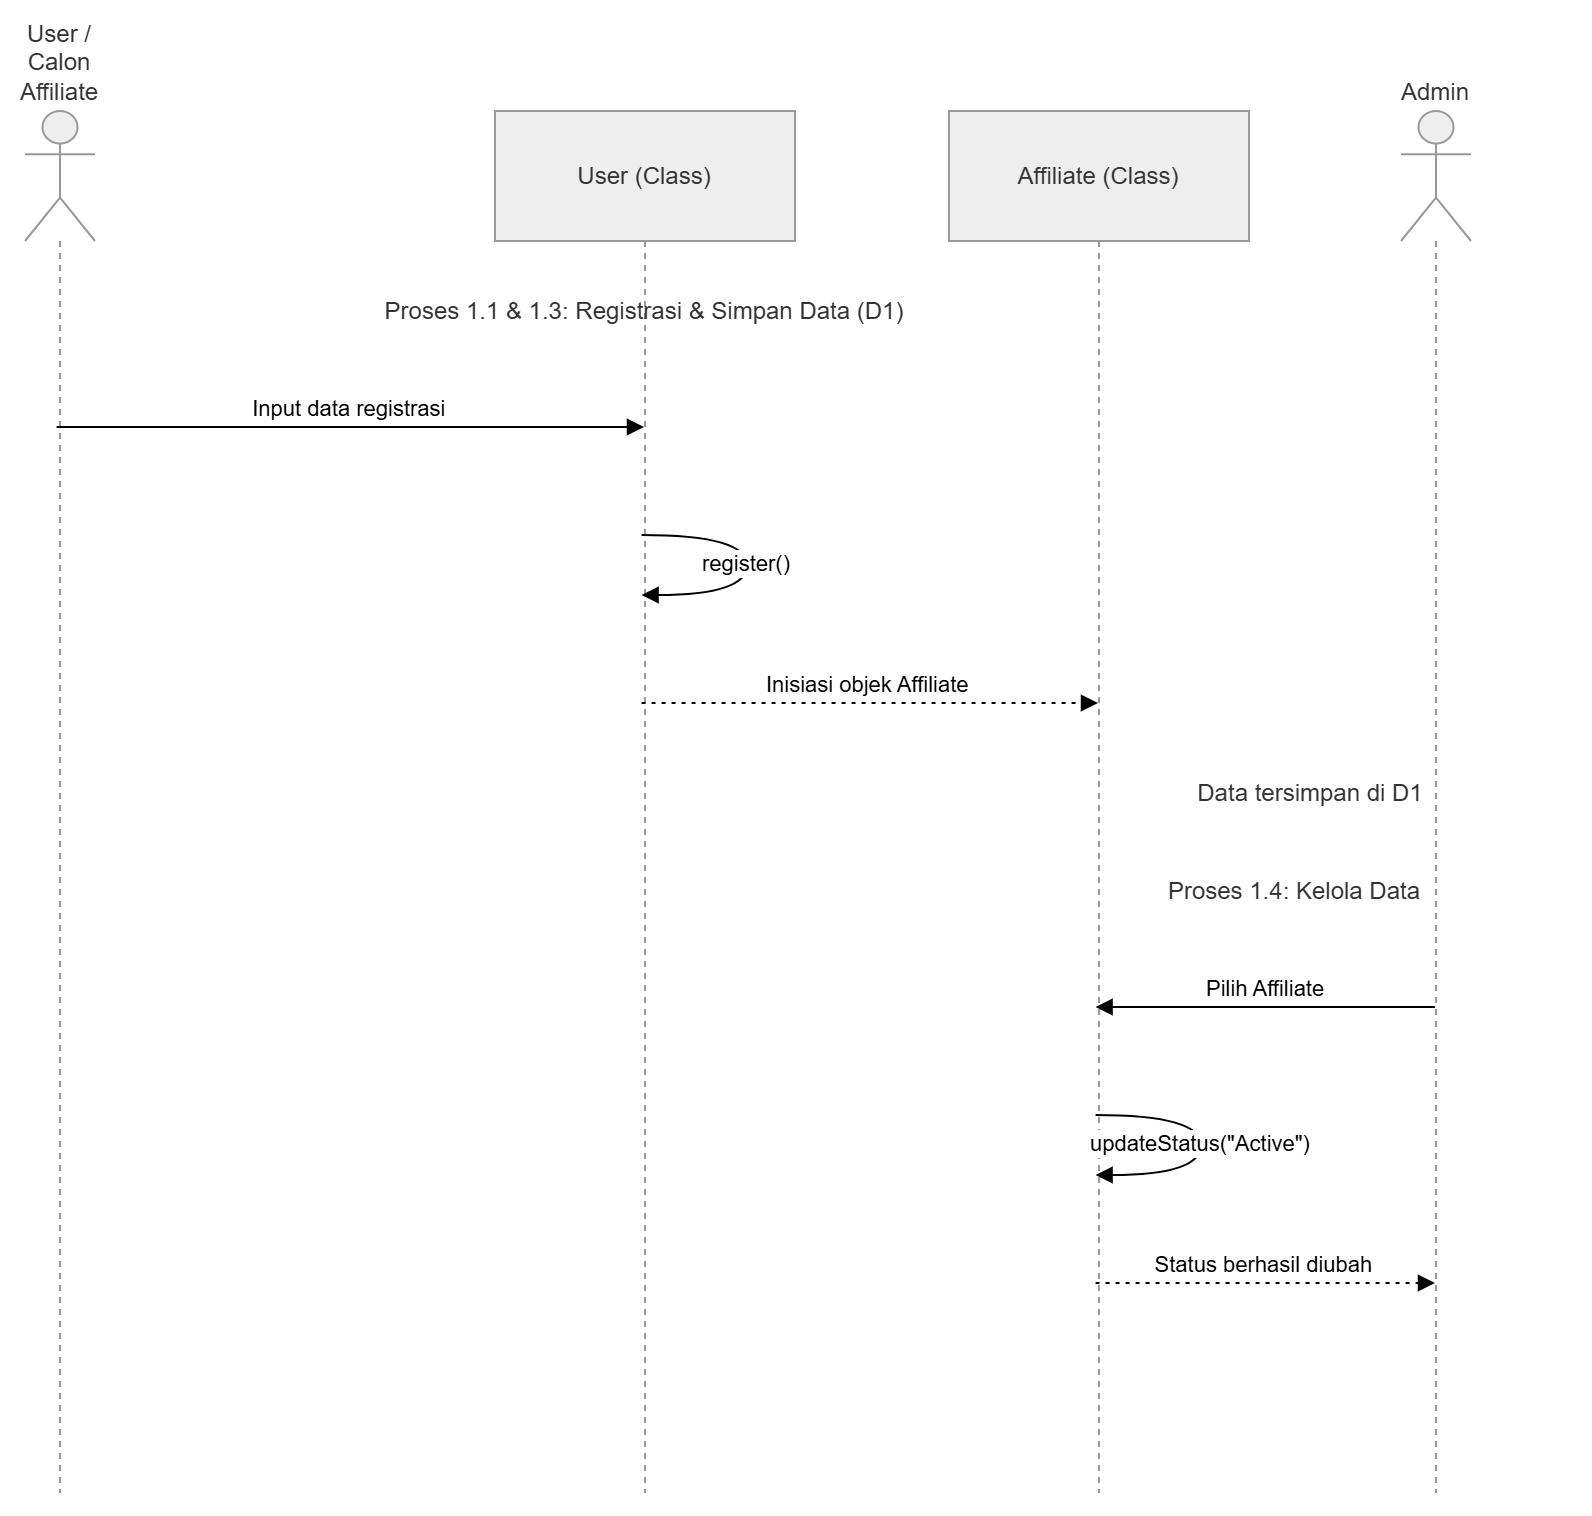

The diagram above was exported from draw.io. Its source (the exported page's mxGraphModel, read from the mxfile embedded in the PNG):
<mxGraphModel dx="2076" dy="2502" grid="1" gridSize="10" guides="1" tooltips="1" connect="1" arrows="1" fold="1" page="1" pageScale="1" pageWidth="850" pageHeight="1100" math="0" shadow="0">
  <root>
    <mxCell id="0" />
    <mxCell id="1" parent="0" />
    <mxCell id="vB8sCW01mm7DU7oxa6hj-1" parent="1" style="shape=umlLifeline;perimeter=lifelinePerimeter;whiteSpace=wrap;container=1;dropTarget=0;collapsible=0;recursiveResize=0;outlineConnect=0;portConstraint=eastwest;newEdgeStyle={&quot;edgeStyle&quot;:&quot;elbowEdgeStyle&quot;,&quot;elbow&quot;:&quot;vertical&quot;,&quot;curved&quot;:0,&quot;rounded&quot;:0};participant=umlActor;verticalAlign=bottom;labelPosition=center;verticalLabelPosition=top;align=center;size=65;fillColor=light-dark(#eeeeee,#1f2020);strokeColor=light-dark(#999999,#cccccc);fontColor=light-dark(#333333,#cccccc);" value="User / Calon Affiliate" vertex="1">
      <mxGeometry height="691" width="35" x="20" y="30" as="geometry" />
    </mxCell>
    <mxCell id="vB8sCW01mm7DU7oxa6hj-2" parent="1" style="shape=umlLifeline;perimeter=lifelinePerimeter;whiteSpace=wrap;container=1;dropTarget=0;collapsible=0;recursiveResize=0;outlineConnect=0;portConstraint=eastwest;newEdgeStyle={&quot;edgeStyle&quot;:&quot;elbowEdgeStyle&quot;,&quot;elbow&quot;:&quot;vertical&quot;,&quot;curved&quot;:0,&quot;rounded&quot;:0};size=65;fillColor=light-dark(#eeeeee,#1f2020);strokeColor=light-dark(#999999,#cccccc);fontColor=light-dark(#333333,#cccccc);" value="User (Class)" vertex="1">
      <mxGeometry height="691" width="150" x="255" y="30" as="geometry" />
    </mxCell>
    <mxCell id="vB8sCW01mm7DU7oxa6hj-3" parent="1" style="shape=umlLifeline;perimeter=lifelinePerimeter;whiteSpace=wrap;container=1;dropTarget=0;collapsible=0;recursiveResize=0;outlineConnect=0;portConstraint=eastwest;newEdgeStyle={&quot;edgeStyle&quot;:&quot;elbowEdgeStyle&quot;,&quot;elbow&quot;:&quot;vertical&quot;,&quot;curved&quot;:0,&quot;rounded&quot;:0};size=65;fillColor=light-dark(#eeeeee,#1f2020);strokeColor=light-dark(#999999,#cccccc);fontColor=light-dark(#333333,#cccccc);" value="Affiliate (Class)" vertex="1">
      <mxGeometry height="691" width="150" x="482" y="30" as="geometry" />
    </mxCell>
    <mxCell id="vB8sCW01mm7DU7oxa6hj-4" parent="1" style="shape=umlLifeline;perimeter=lifelinePerimeter;whiteSpace=wrap;container=1;dropTarget=0;collapsible=0;recursiveResize=0;outlineConnect=0;portConstraint=eastwest;newEdgeStyle={&quot;edgeStyle&quot;:&quot;elbowEdgeStyle&quot;,&quot;elbow&quot;:&quot;vertical&quot;,&quot;curved&quot;:0,&quot;rounded&quot;:0};participant=umlActor;verticalAlign=bottom;labelPosition=center;verticalLabelPosition=top;align=center;size=65;fillColor=light-dark(#eeeeee,#1f2020);strokeColor=light-dark(#999999,#cccccc);fontColor=light-dark(#333333,#cccccc);" value="Admin" vertex="1">
      <mxGeometry height="691" width="35" x="708" y="30" as="geometry" />
    </mxCell>
    <mxCell id="vB8sCW01mm7DU7oxa6hj-5" edge="1" parent="1" source="vB8sCW01mm7DU7oxa6hj-1" style="verticalAlign=bottom;edgeStyle=elbowEdgeStyle;elbow=vertical;curved=0;rounded=0;endArrow=block;" target="vB8sCW01mm7DU7oxa6hj-2" value="Input data registrasi">
      <mxGeometry relative="1" as="geometry">
        <Array as="points">
          <mxPoint x="225" y="188" />
        </Array>
      </mxGeometry>
    </mxCell>
    <mxCell id="vB8sCW01mm7DU7oxa6hj-6" edge="1" parent="1" source="vB8sCW01mm7DU7oxa6hj-2" style="curved=1;endArrow=block;rounded=0;" target="vB8sCW01mm7DU7oxa6hj-2" value="register()">
      <mxGeometry relative="1" as="geometry">
        <Array as="points">
          <mxPoint x="381" y="242" />
          <mxPoint x="381" y="272" />
        </Array>
      </mxGeometry>
    </mxCell>
    <mxCell id="vB8sCW01mm7DU7oxa6hj-7" edge="1" parent="1" source="vB8sCW01mm7DU7oxa6hj-2" style="verticalAlign=bottom;edgeStyle=elbowEdgeStyle;elbow=vertical;curved=0;rounded=0;dashed=1;dashPattern=2 3;endArrow=block;" target="vB8sCW01mm7DU7oxa6hj-3" value="Inisiasi objek Affiliate">
      <mxGeometry relative="1" as="geometry">
        <Array as="points">
          <mxPoint x="452" y="326" />
        </Array>
      </mxGeometry>
    </mxCell>
    <mxCell id="vB8sCW01mm7DU7oxa6hj-8" edge="1" parent="1" source="vB8sCW01mm7DU7oxa6hj-4" style="verticalAlign=bottom;edgeStyle=elbowEdgeStyle;elbow=vertical;curved=0;rounded=0;endArrow=block;" target="vB8sCW01mm7DU7oxa6hj-3" value="Pilih Affiliate">
      <mxGeometry relative="1" as="geometry">
        <Array as="points">
          <mxPoint x="681" y="478" />
        </Array>
      </mxGeometry>
    </mxCell>
    <mxCell id="vB8sCW01mm7DU7oxa6hj-9" edge="1" parent="1" source="vB8sCW01mm7DU7oxa6hj-3" style="curved=1;endArrow=block;rounded=0;" target="vB8sCW01mm7DU7oxa6hj-3" value="updateStatus(&quot;Active&quot;)">
      <mxGeometry relative="1" as="geometry">
        <Array as="points">
          <mxPoint x="608" y="532" />
          <mxPoint x="608" y="562" />
        </Array>
      </mxGeometry>
    </mxCell>
    <mxCell id="vB8sCW01mm7DU7oxa6hj-10" edge="1" parent="1" source="vB8sCW01mm7DU7oxa6hj-3" style="verticalAlign=bottom;edgeStyle=elbowEdgeStyle;elbow=vertical;curved=0;rounded=0;dashed=1;dashPattern=2 3;endArrow=block;" target="vB8sCW01mm7DU7oxa6hj-4" value="Status berhasil diubah">
      <mxGeometry relative="1" as="geometry">
        <Array as="points">
          <mxPoint x="678" y="616" />
        </Array>
      </mxGeometry>
    </mxCell>
    <mxCell id="vB8sCW01mm7DU7oxa6hj-11" parent="1" style="fillColor=none;strokeColor=none;fontColor=light-dark(#333333,#cccccc);" value="Proses 1.1 &amp; 1.3: Registrasi &amp; Simpan Data (D1)" vertex="1">
      <mxGeometry height="49" width="504" x="78" y="105" as="geometry" />
    </mxCell>
    <mxCell id="vB8sCW01mm7DU7oxa6hj-12" parent="1" style="fillColor=none;strokeColor=none;fontColor=light-dark(#333333,#cccccc);" value="Data tersimpan di D1" vertex="1">
      <mxGeometry height="49" width="170" x="578" y="346" as="geometry" />
    </mxCell>
    <mxCell id="vB8sCW01mm7DU7oxa6hj-13" parent="1" style="fillColor=none;strokeColor=none;fontColor=light-dark(#333333,#cccccc);" value="Proses 1.4: Kelola Data" vertex="1">
      <mxGeometry height="49" width="276" x="517" y="395" as="geometry" />
    </mxCell>
  </root>
</mxGraphModel>